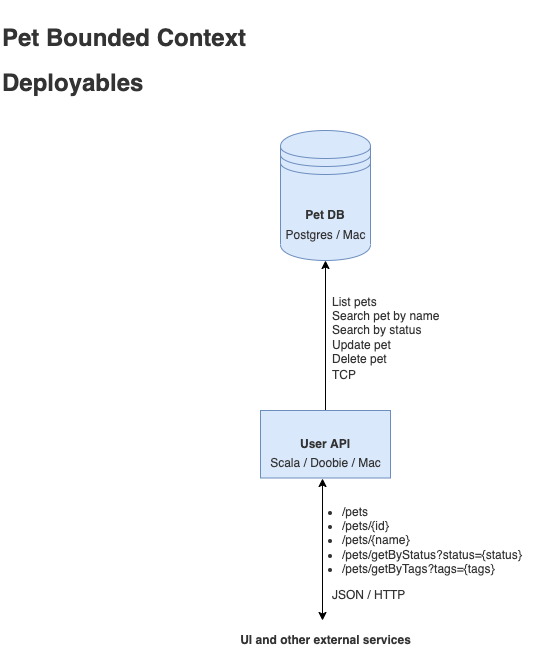

The diagram above was exported from draw.io. Its source (the exported page's mxGraphModel, read from the mxfile embedded in the PNG):
<mxGraphModel dx="946" dy="532" grid="1" gridSize="10" guides="1" tooltips="1" connect="1" arrows="1" fold="1" page="1" pageScale="1" pageWidth="827" pageHeight="1169" math="0" shadow="0">
  <root>
    <mxCell id="0" />
    <mxCell id="1" parent="0" />
    <mxCell id="0pODGKn5GOL22ItsORnB-13" style="edgeStyle=orthogonalEdgeStyle;rounded=0;orthogonalLoop=1;jettySize=auto;html=1;fontSize=12;fontColor=#333333;startArrow=none;startFill=0;endArrow=classic;endFill=1;entryX=0.5;entryY=1;entryDx=0;entryDy=0;" edge="1" parent="1" source="0pODGKn5GOL22ItsORnB-15" target="0pODGKn5GOL22ItsORnB-1">
      <mxGeometry relative="1" as="geometry">
        <mxPoint x="370" y="320" as="targetPoint" />
      </mxGeometry>
    </mxCell>
    <mxCell id="0pODGKn5GOL22ItsORnB-14" value="" style="group" vertex="1" connectable="0" parent="1">
      <mxGeometry x="300" y="450" width="130" height="67.5" as="geometry" />
    </mxCell>
    <mxCell id="0pODGKn5GOL22ItsORnB-15" value="&lt;h4&gt;&lt;font color=&quot;#333333&quot;&gt;User API&lt;/font&gt;&lt;/h4&gt;" style="rounded=0;whiteSpace=wrap;html=1;fillColor=#dae8fc;strokeColor=#6c8ebf;" vertex="1" parent="0pODGKn5GOL22ItsORnB-14">
      <mxGeometry width="130" height="67.5" as="geometry" />
    </mxCell>
    <mxCell id="0pODGKn5GOL22ItsORnB-16" value="Scala / Doobie / Mac" style="text;html=1;align=center;verticalAlign=middle;resizable=0;points=[];autosize=1;strokeColor=none;fillColor=none;fontColor=#333333;" vertex="1" parent="0pODGKn5GOL22ItsORnB-14">
      <mxGeometry y="37.5" width="130" height="30" as="geometry" />
    </mxCell>
    <mxCell id="0pODGKn5GOL22ItsORnB-17" value="" style="group;align=left;" vertex="1" connectable="0" parent="1">
      <mxGeometry x="370" y="340" width="140" height="90" as="geometry" />
    </mxCell>
    <mxCell id="0pODGKn5GOL22ItsORnB-18" value="&lt;font style=&quot;font-size: 12px;&quot;&gt;TCP&lt;/font&gt;" style="text;html=1;align=left;verticalAlign=middle;resizable=0;points=[];autosize=1;strokeColor=none;fillColor=none;fontSize=10;fontColor=#333333;" vertex="1" parent="0pODGKn5GOL22ItsORnB-17">
      <mxGeometry y="60" width="50" height="30" as="geometry" />
    </mxCell>
    <mxCell id="0pODGKn5GOL22ItsORnB-19" value="&lt;div style=&quot;&quot;&gt;&lt;span style=&quot;background-color: initial;&quot;&gt;List pets&lt;/span&gt;&lt;/div&gt;&lt;div style=&quot;&quot;&gt;&lt;span style=&quot;background-color: initial;&quot;&gt;Search pet by name&lt;/span&gt;&lt;/div&gt;&lt;div style=&quot;&quot;&gt;&lt;span style=&quot;background-color: initial;&quot;&gt;Search by status&lt;/span&gt;&lt;/div&gt;&lt;div style=&quot;&quot;&gt;&lt;span style=&quot;background-color: initial;&quot;&gt;Update pet&lt;/span&gt;&lt;/div&gt;&lt;div style=&quot;&quot;&gt;&lt;span style=&quot;background-color: initial;&quot;&gt;Delete pet&lt;/span&gt;&lt;/div&gt;" style="text;html=1;align=left;verticalAlign=middle;resizable=0;points=[];autosize=1;strokeColor=none;fillColor=none;fontSize=12;fontColor=#333333;" vertex="1" parent="0pODGKn5GOL22ItsORnB-17">
      <mxGeometry y="-15" width="130" height="90" as="geometry" />
    </mxCell>
    <mxCell id="0pODGKn5GOL22ItsORnB-20" value="" style="group" vertex="1" connectable="0" parent="1">
      <mxGeometry x="340" y="540" width="240" height="110" as="geometry" />
    </mxCell>
    <mxCell id="0pODGKn5GOL22ItsORnB-21" value="&lt;ul&gt;&lt;li&gt;/pets&lt;/li&gt;&lt;li&gt;/pets/{id}&lt;/li&gt;&lt;li&gt;/pets/{name}&lt;/li&gt;&lt;li&gt;/pets/getByStatus?status={status}&lt;/li&gt;&lt;li&gt;/pets/getByTags?tags={tags}&lt;/li&gt;&lt;/ul&gt;" style="text;html=1;align=left;verticalAlign=middle;resizable=0;points=[];autosize=1;strokeColor=none;fillColor=none;fontColor=#333333;" vertex="1" parent="0pODGKn5GOL22ItsORnB-20">
      <mxGeometry y="-15" width="240" height="110" as="geometry" />
    </mxCell>
    <mxCell id="0pODGKn5GOL22ItsORnB-22" value="&lt;font style=&quot;font-size: 12px;&quot;&gt;JSON / HTTP&lt;/font&gt;" style="text;html=1;align=left;verticalAlign=middle;resizable=0;points=[];autosize=1;strokeColor=none;fillColor=none;fontColor=#333333;" vertex="1" parent="0pODGKn5GOL22ItsORnB-20">
      <mxGeometry x="30" y="80" width="100" height="30" as="geometry" />
    </mxCell>
    <mxCell id="0pODGKn5GOL22ItsORnB-23" style="edgeStyle=orthogonalEdgeStyle;rounded=0;orthogonalLoop=1;jettySize=auto;html=1;fontSize=12;fontColor=#333333;startArrow=classic;startFill=1;endArrow=classic;endFill=1;exitX=0.477;exitY=1.017;exitDx=0;exitDy=0;exitPerimeter=0;" edge="1" parent="1" source="0pODGKn5GOL22ItsORnB-16">
      <mxGeometry relative="1" as="geometry">
        <mxPoint x="362" y="660" as="targetPoint" />
      </mxGeometry>
    </mxCell>
    <mxCell id="0pODGKn5GOL22ItsORnB-25" value="&lt;h1&gt;&lt;font color=&quot;#333333&quot;&gt;Pet Bounded Context&lt;/font&gt;&lt;/h1&gt;&lt;h1&gt;&lt;font color=&quot;#333333&quot;&gt;Deployables&lt;/font&gt;&lt;/h1&gt;" style="text;html=1;align=left;verticalAlign=middle;resizable=0;points=[];autosize=1;strokeColor=none;fillColor=none;" vertex="1" parent="1">
      <mxGeometry x="40" y="40" width="270" height="120" as="geometry" />
    </mxCell>
    <mxCell id="0pODGKn5GOL22ItsORnB-26" value="" style="group" vertex="1" connectable="0" parent="1">
      <mxGeometry x="315" y="170" width="100" height="130" as="geometry" />
    </mxCell>
    <mxCell id="0pODGKn5GOL22ItsORnB-1" value="&lt;h4&gt;&lt;font color=&quot;#333333&quot;&gt;Pet DB&lt;br&gt;&lt;/font&gt;&lt;/h4&gt;" style="shape=datastore;whiteSpace=wrap;html=1;fillColor=#dae8fc;strokeColor=#6c8ebf;align=center;" vertex="1" parent="0pODGKn5GOL22ItsORnB-26">
      <mxGeometry x="5" width="90" height="130" as="geometry" />
    </mxCell>
    <mxCell id="0pODGKn5GOL22ItsORnB-2" value="Postgres / Mac" style="text;html=1;align=center;verticalAlign=middle;resizable=0;points=[];autosize=1;strokeColor=none;fillColor=none;fontColor=#333333;" vertex="1" parent="0pODGKn5GOL22ItsORnB-26">
      <mxGeometry y="90" width="100" height="30" as="geometry" />
    </mxCell>
    <mxCell id="0pODGKn5GOL22ItsORnB-27" value="&lt;h4&gt;UI and other external services&lt;/h4&gt;" style="text;html=1;align=center;verticalAlign=middle;resizable=0;points=[];autosize=1;strokeColor=none;fillColor=none;fontColor=#333333;" vertex="1" parent="1">
      <mxGeometry x="270" y="650" width="190" height="60" as="geometry" />
    </mxCell>
  </root>
</mxGraphModel>